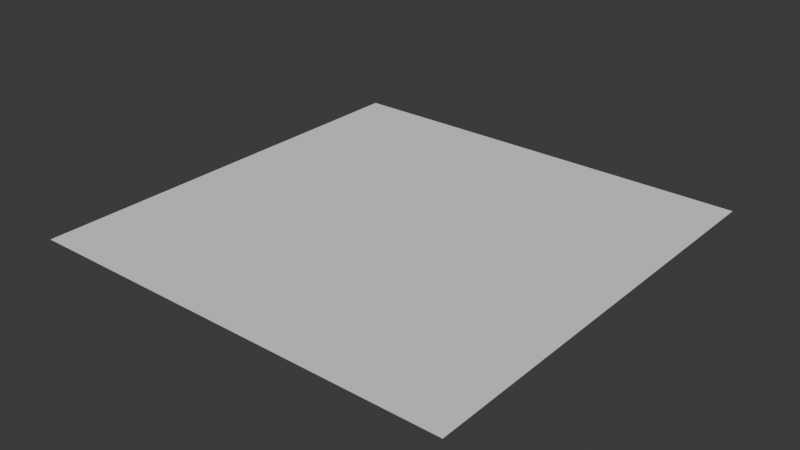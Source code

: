 # Source: NogoForestDemoUnwalkableZone_1.blend  (saved by Blender 4.2.66; exported with 4.5.12 LTS)
import bpy
from mathutils import Matrix  # noqa: F401  (used for matrix-valued properties, if any)

bpy.ops.wm.read_factory_settings(use_empty=True)
scene = bpy.context.scene
scene.name = 'Scene'

# ---- collections
col_collection = bpy.data.collections.new('Collection'); scene.collection.children.link(col_collection)

# ---- world
world_world = bpy.data.worlds.new('World'); scene.world = world_world
world_world.use_nodes = True; world_world.node_tree.nodes.clear()
_N = world_world.node_tree.nodes; _L = world_world.node_tree.links
n0 = _N.new('ShaderNodeOutputWorld'); n0.name = 'World Output'; n0.location = (300, 300)
n1 = _N.new('ShaderNodeBackground'); n1.name = 'Background'; n1.location = (10, 300)
n1.inputs[0].default_value = (0.05088, 0.05088, 0.05088, 1.0)
_L.new(n1.outputs[0], n0.inputs[0])
n0.is_active_output = True
world_world.color = (0.05088, 0.05088, 0.05088)
world_world.sun_shadow_jitter_overblur = 0.0

# ---- meshes
me_plane = bpy.data.meshes.new('Plane')
me_plane.from_pydata([(-1.0, -1.0, 0.0), (1.0, -1.0, 0.0), (-1.0, 1.0, 0.0), (1.0, 1.0, 0.0)], [], [(0, 1, 3, 2)])
_uv = me_plane.uv_layers.new(name='UVMap')
_uv.uv.foreach_set('vector', [0.0, 0.0, 1.0, 0.0, 1.0, 1.0, 0.0, 1.0])
me_plane.update()

# ---- objects
ob_plane = bpy.data.objects.new('Plane', me_plane)

# ---- transforms, parenting, visibility, modifiers, constraints
ob_plane.location = (0.0, 0.0, 0.0)
ob_plane.scale = (1000.0, 1000.0, 1.0)

# ---- collection membership
col_collection.objects.link(ob_plane)

# ---- scene / render settings (as saved in the file)
scene.frame_start = 1; scene.frame_end = 250; scene.frame_set(1)
scene.render.engine = 'BLENDER_EEVEE_NEXT'
bpy.context.view_layer.update()

# ---- added for rendering (the .blend has no active camera and no usable light): camera, sun
cam_auto = bpy.data.cameras.new('AutoCamera')
cam_auto.lens = 50.0
cam_auto.sensor_width = 36.0
cam_auto.clip_end = 45926.9
ob_auto_camera = bpy.data.objects.new('AutoCamera', cam_auto)
scene.collection.objects.link(ob_auto_camera)
ob_auto_camera.location = (2616.93, -3140.32, 2093.54)
ob_auto_camera.rotation_euler = (1.09748, -7.21219e-08, 0.694738)
scene.camera = ob_auto_camera
light_auto_sun = bpy.data.lights.new('AutoSun', 'SUN')
light_auto_sun.energy = 3.0
light_auto_sun.angle = 0.0523599
ob_auto_sun = bpy.data.objects.new('AutoSun', light_auto_sun)
scene.collection.objects.link(ob_auto_sun)
ob_auto_sun.rotation_euler = (0.872665, 0.174533, 0.523599)
bpy.context.view_layer.update()
